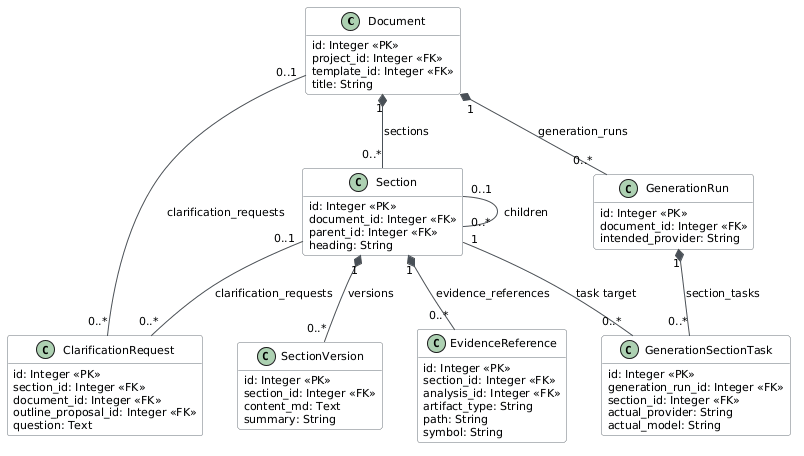

The diagram above was rendered by PlantUML. Its source (embedded in the PNG):
@startuml
skinparam backgroundColor white
skinparam classBackgroundColor #F8F9FA
skinparam classBorderColor #6C757D
skinparam arrowColor #495057
skinparam defaultFontName Arial
skinparam defaultFontSize 11
hide methods

class Document {
  id: Integer <<PK>>
  project_id: Integer <<FK>>
  template_id: Integer <<FK>>
  title: String
  status: Enum(DocumentStatus)
  setup_stage: Enum(DocumentSetupStage)
}

class Section {
  id: Integer <<PK>>
  document_id: Integer <<FK>>
  parent_id: Integer <<FK>>
  heading: String
  content_lifecycle: Enum(SectionContentLifecycle)
  status: Enum(SectionStatus)
}

class SectionVersion {
  id: Integer <<PK>>
  section_id: Integer <<FK>>
  content_md: Text
  author_type: Enum(AuthorType)
  summary: String
}

class GenerationRun {
  id: Integer <<PK>>
  document_id: Integer <<FK>>
  mode: Enum(GenerationMode)
  status: Enum(GenerationRunStatus)
  failover_state: Enum(FailoverState)
  intended_provider: String
}

class GenerationSectionTask {
  id: Integer <<PK>>
  generation_run_id: Integer <<FK>>
  section_id: Integer <<FK>>
  status: Enum(GenerationTaskStatus)
  actual_provider: String
  actual_model: String
}

class ClarificationRequest {
  id: Integer <<PK>>
  section_id: Integer <<FK>>
  document_id: Integer <<FK>>
  outline_proposal_id: Integer <<FK>>
  question: Text
  status: Enum(ClarificationStatus)
}

class EvidenceReference {
  id: Integer <<PK>>
  section_id: Integer <<FK>>
  analysis_id: Integer <<FK>>
  artifact_type: String
  path: String
  symbol: String
}

Document "1" *-- "0..*" Section : sections
Section "0..1" -- "0..*" Section : children
Section "1" *-- "0..*" SectionVersion : versions
Document "1" *-- "0..*" GenerationRun : generation_runs
GenerationRun "1" *-- "0..*" GenerationSectionTask : section_tasks
Section "1" -- "0..*" GenerationSectionTask : task target
Section "0..1" -- "0..*" ClarificationRequest : clarification_requests
Document "0..1" -- "0..*" ClarificationRequest : clarification_requests
Section "1" *-- "0..*" EvidenceReference : evidence_references
@enduml